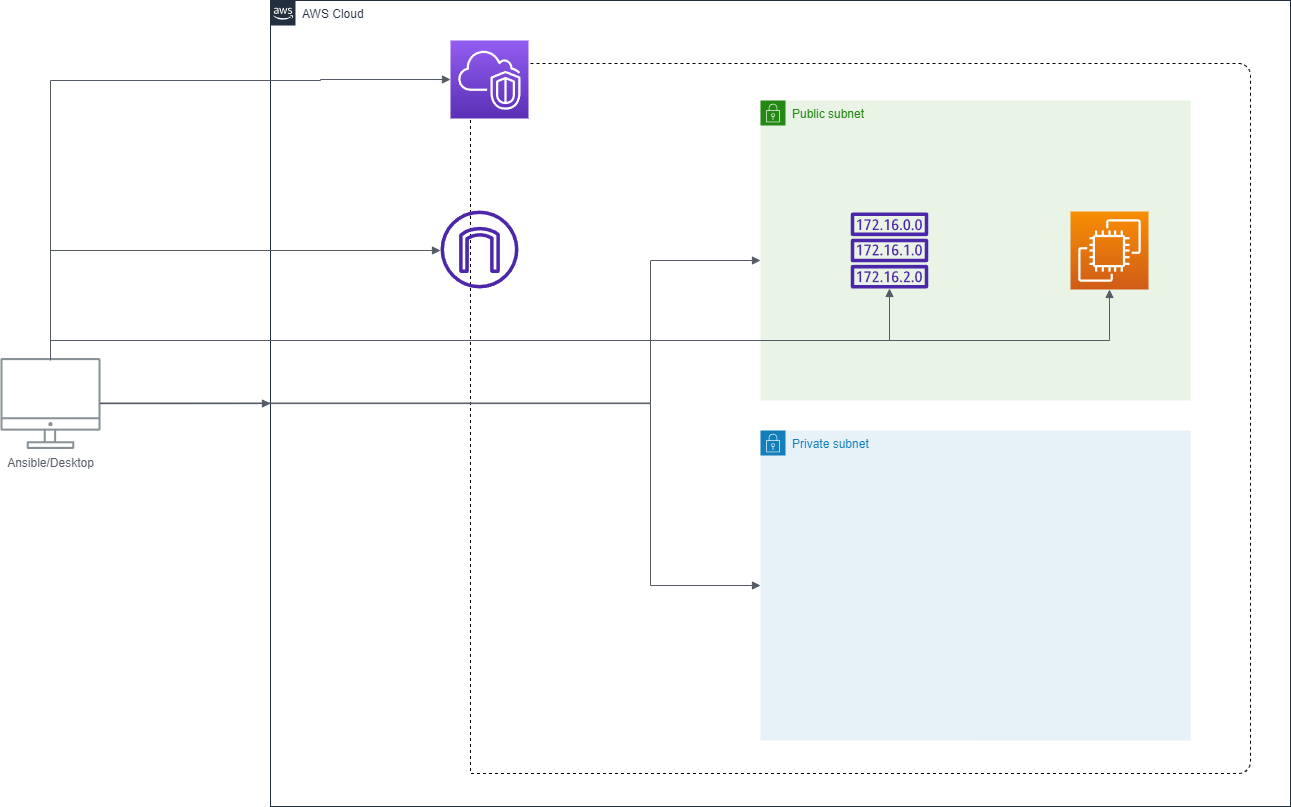

The diagram above was exported from draw.io. Its source (the exported page's mxGraphModel, read from the mxfile embedded in the PNG):
<mxGraphModel dx="1291" dy="875" grid="1" gridSize="10" guides="1" tooltips="1" connect="1" arrows="1" fold="1" page="1" pageScale="1" pageWidth="1400" pageHeight="850" math="0" shadow="0">
  <root>
    <mxCell id="0" />
    <mxCell id="1" parent="0" />
    <mxCell id="EJEQQMYIgKVng9e02O-5-2" value="" style="verticalLabelPosition=bottom;verticalAlign=top;html=1;shape=mxgraph.basic.three_corner_round_rect;dx=6;whiteSpace=wrap;dashed=1;" parent="1" vertex="1">
      <mxGeometry x="560" y="73" width="780" height="710" as="geometry" />
    </mxCell>
    <mxCell id="EJEQQMYIgKVng9e02O-5-21" value="" style="verticalLabelPosition=bottom;verticalAlign=top;html=1;shape=mxgraph.basic.three_corner_round_rect;dx=6;whiteSpace=wrap;dashed=1;" parent="1" vertex="1">
      <mxGeometry x="860" y="443" width="418" height="300" as="geometry" />
    </mxCell>
    <mxCell id="EJEQQMYIgKVng9e02O-5-16" value="" style="verticalLabelPosition=bottom;verticalAlign=top;html=1;shape=mxgraph.basic.three_corner_round_rect;dx=6;whiteSpace=wrap;dashed=1;" parent="1" vertex="1">
      <mxGeometry x="860" y="118" width="418" height="282" as="geometry" />
    </mxCell>
    <mxCell id="EJEQQMYIgKVng9e02O-5-1" value="" style="sketch=0;points=[[0,0,0],[0.25,0,0],[0.5,0,0],[0.75,0,0],[1,0,0],[0,1,0],[0.25,1,0],[0.5,1,0],[0.75,1,0],[1,1,0],[0,0.25,0],[0,0.5,0],[0,0.75,0],[1,0.25,0],[1,0.5,0],[1,0.75,0]];outlineConnect=0;fontColor=#232F3E;gradientColor=#945DF2;gradientDirection=north;fillColor=#5A30B5;strokeColor=#ffffff;dashed=0;verticalLabelPosition=bottom;verticalAlign=top;align=center;html=1;fontSize=12;fontStyle=0;aspect=fixed;shape=mxgraph.aws4.resourceIcon;resIcon=mxgraph.aws4.vpc;" parent="1" vertex="1">
      <mxGeometry x="540" y="50" width="78" height="78" as="geometry" />
    </mxCell>
    <mxCell id="EJEQQMYIgKVng9e02O-5-28" value="AWS Cloud" style="points=[[0,0],[0.25,0],[0.5,0],[0.75,0],[1,0],[1,0.25],[1,0.5],[1,0.75],[1,1],[0.75,1],[0.5,1],[0.25,1],[0,1],[0,0.75],[0,0.5],[0,0.25]];outlineConnect=0;gradientColor=none;html=1;whiteSpace=wrap;fontSize=12;fontStyle=0;container=1;pointerEvents=0;collapsible=0;recursiveResize=0;shape=mxgraph.aws4.group;grIcon=mxgraph.aws4.group_aws_cloud_alt;strokeColor=#232F3E;fillColor=none;verticalAlign=top;align=left;spacingLeft=30;fontColor=#232F3E;dashed=0;" parent="1" vertex="1">
      <mxGeometry x="360" y="10" width="1020" height="806" as="geometry" />
    </mxCell>
    <mxCell id="0WsrOE1wziPmL5_qpIB3-22" value="Public subnet" style="points=[[0,0],[0.25,0],[0.5,0],[0.75,0],[1,0],[1,0.25],[1,0.5],[1,0.75],[1,1],[0.75,1],[0.5,1],[0.25,1],[0,1],[0,0.75],[0,0.5],[0,0.25]];outlineConnect=0;gradientColor=none;html=1;whiteSpace=wrap;fontSize=12;fontStyle=0;container=1;pointerEvents=0;collapsible=0;recursiveResize=0;shape=mxgraph.aws4.group;grIcon=mxgraph.aws4.group_security_group;grStroke=0;strokeColor=#248814;fillColor=#E9F3E6;verticalAlign=top;align=left;spacingLeft=30;fontColor=#248814;dashed=0;" vertex="1" parent="EJEQQMYIgKVng9e02O-5-28">
      <mxGeometry x="490" y="100" width="430" height="300" as="geometry" />
    </mxCell>
    <mxCell id="0WsrOE1wziPmL5_qpIB3-6" value="" style="sketch=0;outlineConnect=0;fontColor=#232F3E;gradientColor=none;fillColor=#4D27AA;strokeColor=none;dashed=0;verticalLabelPosition=bottom;verticalAlign=top;align=center;html=1;fontSize=12;fontStyle=0;aspect=fixed;pointerEvents=1;shape=mxgraph.aws4.route_table;" vertex="1" parent="EJEQQMYIgKVng9e02O-5-28">
      <mxGeometry x="580" y="212" width="78" height="76" as="geometry" />
    </mxCell>
    <mxCell id="0WsrOE1wziPmL5_qpIB3-7" value="" style="sketch=0;outlineConnect=0;fontColor=#232F3E;gradientColor=none;fillColor=#4D27AA;strokeColor=none;dashed=0;verticalLabelPosition=bottom;verticalAlign=top;align=center;html=1;fontSize=12;fontStyle=0;aspect=fixed;pointerEvents=1;shape=mxgraph.aws4.internet_gateway;" vertex="1" parent="EJEQQMYIgKVng9e02O-5-28">
      <mxGeometry x="170" y="210" width="78" height="78" as="geometry" />
    </mxCell>
    <mxCell id="EJEQQMYIgKVng9e02O-5-18" value="" style="sketch=0;points=[[0,0,0],[0.25,0,0],[0.5,0,0],[0.75,0,0],[1,0,0],[0,1,0],[0.25,1,0],[0.5,1,0],[0.75,1,0],[1,1,0],[0,0.25,0],[0,0.5,0],[0,0.75,0],[1,0.25,0],[1,0.5,0],[1,0.75,0]];outlineConnect=0;fontColor=#232F3E;gradientColor=#F78E04;gradientDirection=north;fillColor=#D05C17;strokeColor=#ffffff;dashed=0;verticalLabelPosition=bottom;verticalAlign=top;align=center;html=1;fontSize=12;fontStyle=0;aspect=fixed;shape=mxgraph.aws4.resourceIcon;resIcon=mxgraph.aws4.ec2;" parent="EJEQQMYIgKVng9e02O-5-28" vertex="1">
      <mxGeometry x="800" y="211" width="78" height="78" as="geometry" />
    </mxCell>
    <mxCell id="0WsrOE1wziPmL5_qpIB3-25" value="Private subnet" style="points=[[0,0],[0.25,0],[0.5,0],[0.75,0],[1,0],[1,0.25],[1,0.5],[1,0.75],[1,1],[0.75,1],[0.5,1],[0.25,1],[0,1],[0,0.75],[0,0.5],[0,0.25]];outlineConnect=0;gradientColor=none;html=1;whiteSpace=wrap;fontSize=12;fontStyle=0;container=1;pointerEvents=0;collapsible=0;recursiveResize=0;shape=mxgraph.aws4.group;grIcon=mxgraph.aws4.group_security_group;grStroke=0;strokeColor=#147EBA;fillColor=#E6F2F8;verticalAlign=top;align=left;spacingLeft=30;fontColor=#147EBA;dashed=0;" vertex="1" parent="EJEQQMYIgKVng9e02O-5-28">
      <mxGeometry x="490" y="430" width="430" height="310" as="geometry" />
    </mxCell>
    <mxCell id="0WsrOE1wziPmL5_qpIB3-8" value="Ansible/Desktop" style="sketch=0;outlineConnect=0;gradientColor=none;fontColor=#545B64;strokeColor=none;fillColor=#879196;dashed=0;verticalLabelPosition=bottom;verticalAlign=top;align=center;html=1;fontSize=12;fontStyle=0;aspect=fixed;shape=mxgraph.aws4.illustration_desktop;pointerEvents=1;noLabel=0;" vertex="1" parent="1">
      <mxGeometry x="90" y="367.5" width="100" height="91" as="geometry" />
    </mxCell>
    <mxCell id="0WsrOE1wziPmL5_qpIB3-10" value="" style="edgeStyle=orthogonalEdgeStyle;html=1;endArrow=block;elbow=vertical;startArrow=none;endFill=1;strokeColor=#545B64;rounded=0;" edge="1" parent="1" source="0WsrOE1wziPmL5_qpIB3-8" target="EJEQQMYIgKVng9e02O-5-28">
      <mxGeometry width="100" relative="1" as="geometry">
        <mxPoint x="610" y="420" as="sourcePoint" />
        <mxPoint x="710" y="420" as="targetPoint" />
      </mxGeometry>
    </mxCell>
    <mxCell id="0WsrOE1wziPmL5_qpIB3-11" value="" style="edgeStyle=orthogonalEdgeStyle;html=1;endArrow=block;elbow=vertical;startArrow=none;endFill=1;strokeColor=#545B64;rounded=0;entryX=0;entryY=0.5;entryDx=0;entryDy=0;entryPerimeter=0;" edge="1" parent="1" source="0WsrOE1wziPmL5_qpIB3-8" target="EJEQQMYIgKVng9e02O-5-1">
      <mxGeometry width="100" relative="1" as="geometry">
        <mxPoint x="120" y="263.5" as="sourcePoint" />
        <mxPoint x="220" y="263.5" as="targetPoint" />
        <Array as="points">
          <mxPoint x="140" y="90" />
          <mxPoint x="410" y="90" />
        </Array>
      </mxGeometry>
    </mxCell>
    <mxCell id="0WsrOE1wziPmL5_qpIB3-12" value="" style="edgeStyle=orthogonalEdgeStyle;html=1;endArrow=block;elbow=vertical;startArrow=none;endFill=1;strokeColor=#545B64;rounded=0;" edge="1" parent="1" source="0WsrOE1wziPmL5_qpIB3-8" target="0WsrOE1wziPmL5_qpIB3-7">
      <mxGeometry width="100" relative="1" as="geometry">
        <mxPoint x="610" y="420" as="sourcePoint" />
        <mxPoint x="710" y="420" as="targetPoint" />
        <Array as="points">
          <mxPoint x="140" y="260" />
        </Array>
      </mxGeometry>
    </mxCell>
    <mxCell id="0WsrOE1wziPmL5_qpIB3-13" value="" style="edgeStyle=orthogonalEdgeStyle;html=1;endArrow=block;elbow=vertical;startArrow=none;endFill=1;strokeColor=#545B64;rounded=0;" edge="1" parent="1" target="0WsrOE1wziPmL5_qpIB3-22">
      <mxGeometry width="100" relative="1" as="geometry">
        <mxPoint x="190" y="412.5" as="sourcePoint" />
        <mxPoint x="290" y="412.5" as="targetPoint" />
        <Array as="points">
          <mxPoint x="740" y="413" />
          <mxPoint x="740" y="270" />
        </Array>
      </mxGeometry>
    </mxCell>
    <mxCell id="0WsrOE1wziPmL5_qpIB3-14" value="" style="edgeStyle=orthogonalEdgeStyle;html=1;endArrow=block;elbow=vertical;startArrow=none;endFill=1;strokeColor=#545B64;rounded=0;entryX=0;entryY=0.5;entryDx=0;entryDy=0;" edge="1" parent="1" source="0WsrOE1wziPmL5_qpIB3-8" target="0WsrOE1wziPmL5_qpIB3-25">
      <mxGeometry width="100" relative="1" as="geometry">
        <mxPoint x="610" y="420" as="sourcePoint" />
        <mxPoint x="710" y="420" as="targetPoint" />
        <Array as="points">
          <mxPoint x="740" y="413" />
          <mxPoint x="740" y="595" />
        </Array>
      </mxGeometry>
    </mxCell>
    <mxCell id="0WsrOE1wziPmL5_qpIB3-15" value="" style="edgeStyle=orthogonalEdgeStyle;html=1;endArrow=block;elbow=vertical;startArrow=none;endFill=1;strokeColor=#545B64;rounded=0;" edge="1" parent="1" source="0WsrOE1wziPmL5_qpIB3-8" target="0WsrOE1wziPmL5_qpIB3-6">
      <mxGeometry width="100" relative="1" as="geometry">
        <mxPoint x="610" y="420" as="sourcePoint" />
        <mxPoint x="710" y="420" as="targetPoint" />
        <Array as="points">
          <mxPoint x="140" y="350" />
          <mxPoint x="979" y="350" />
        </Array>
      </mxGeometry>
    </mxCell>
    <mxCell id="0WsrOE1wziPmL5_qpIB3-16" value="" style="edgeStyle=orthogonalEdgeStyle;html=1;endArrow=block;elbow=vertical;startArrow=none;endFill=1;strokeColor=#545B64;rounded=0;entryX=0.5;entryY=1;entryDx=0;entryDy=0;entryPerimeter=0;exitX=0.5;exitY=0.027;exitDx=0;exitDy=0;exitPerimeter=0;" edge="1" parent="1" source="0WsrOE1wziPmL5_qpIB3-8" target="EJEQQMYIgKVng9e02O-5-18">
      <mxGeometry width="100" relative="1" as="geometry">
        <mxPoint x="150" y="377.5630960857661" as="sourcePoint" />
        <mxPoint x="989" y="308" as="targetPoint" />
        <Array as="points">
          <mxPoint x="140" y="350" />
          <mxPoint x="1199" y="350" />
        </Array>
      </mxGeometry>
    </mxCell>
  </root>
</mxGraphModel>